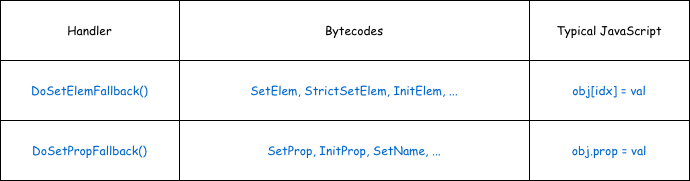

The diagram above was exported from draw.io. Its source (the exported page's mxGraphModel, read from the mxfile embedded in the PNG):
<mxGraphModel dx="1018" dy="655" grid="1" gridSize="10" guides="1" tooltips="1" connect="1" arrows="1" fold="1" page="1" pageScale="1" pageWidth="850" pageHeight="1100" math="0" shadow="0">
  <root>
    <mxCell id="0" />
    <mxCell id="1" parent="0" />
    <mxCell id="uBLlnGuYAEdJf7TEEBfq-10" parent="1" style="shape=table;startSize=0;container=1;collapsible=0;childLayout=tableLayout;fontFamily=Comic Sans MS;" value="" vertex="1">
      <mxGeometry height="180" width="689" x="131" y="240" as="geometry" />
    </mxCell>
    <mxCell id="uBLlnGuYAEdJf7TEEBfq-11" parent="uBLlnGuYAEdJf7TEEBfq-10" style="shape=tableRow;horizontal=0;startSize=0;swimlaneHead=0;swimlaneBody=0;strokeColor=inherit;top=0;left=0;bottom=0;right=0;collapsible=0;dropTarget=0;fillColor=none;points=[[0,0.5],[1,0.5]];portConstraint=eastwest;fontFamily=Comic Sans MS;" value="" vertex="1">
      <mxGeometry height="60" width="689" as="geometry" />
    </mxCell>
    <mxCell id="uBLlnGuYAEdJf7TEEBfq-12" parent="uBLlnGuYAEdJf7TEEBfq-11" style="shape=partialRectangle;html=1;whiteSpace=wrap;connectable=0;strokeColor=inherit;overflow=hidden;fillColor=none;top=0;left=0;bottom=0;right=0;pointerEvents=1;fontFamily=Comic Sans MS;" value="Handler" vertex="1">
      <mxGeometry height="60" width="179" as="geometry">
        <mxRectangle height="60" width="179" as="alternateBounds" />
      </mxGeometry>
    </mxCell>
    <mxCell id="uBLlnGuYAEdJf7TEEBfq-13" parent="uBLlnGuYAEdJf7TEEBfq-11" style="shape=partialRectangle;html=1;whiteSpace=wrap;connectable=0;strokeColor=inherit;overflow=hidden;fillColor=none;top=0;left=0;bottom=0;right=0;pointerEvents=1;fontFamily=Comic Sans MS;" value="Bytecodes" vertex="1">
      <mxGeometry height="60" width="350" x="179" as="geometry">
        <mxRectangle height="60" width="350" as="alternateBounds" />
      </mxGeometry>
    </mxCell>
    <mxCell id="uBLlnGuYAEdJf7TEEBfq-14" parent="uBLlnGuYAEdJf7TEEBfq-11" style="shape=partialRectangle;html=1;whiteSpace=wrap;connectable=0;strokeColor=inherit;overflow=hidden;fillColor=none;top=0;left=0;bottom=0;right=0;pointerEvents=1;fontFamily=Comic Sans MS;" value="Typical JavaScript" vertex="1">
      <mxGeometry height="60" width="160" x="529" as="geometry">
        <mxRectangle height="60" width="160" as="alternateBounds" />
      </mxGeometry>
    </mxCell>
    <mxCell id="uBLlnGuYAEdJf7TEEBfq-15" parent="uBLlnGuYAEdJf7TEEBfq-10" style="shape=tableRow;horizontal=0;startSize=0;swimlaneHead=0;swimlaneBody=0;strokeColor=inherit;top=0;left=0;bottom=0;right=0;collapsible=0;dropTarget=0;fillColor=none;points=[[0,0.5],[1,0.5]];portConstraint=eastwest;fontFamily=Comic Sans MS;" value="" vertex="1">
      <mxGeometry height="60" width="689" y="60" as="geometry" />
    </mxCell>
    <mxCell id="uBLlnGuYAEdJf7TEEBfq-16" parent="uBLlnGuYAEdJf7TEEBfq-15" style="shape=partialRectangle;html=1;whiteSpace=wrap;connectable=0;strokeColor=inherit;overflow=hidden;fillColor=none;top=0;left=0;bottom=0;right=0;pointerEvents=1;fontFamily=Comic Sans MS;fontColor=#0066CC;" value="DoSetElemFallback()" vertex="1">
      <mxGeometry height="60" width="179" as="geometry">
        <mxRectangle height="60" width="179" as="alternateBounds" />
      </mxGeometry>
    </mxCell>
    <mxCell id="uBLlnGuYAEdJf7TEEBfq-17" parent="uBLlnGuYAEdJf7TEEBfq-15" style="shape=partialRectangle;html=1;whiteSpace=wrap;connectable=0;strokeColor=inherit;overflow=hidden;fillColor=none;top=0;left=0;bottom=0;right=0;pointerEvents=1;fontFamily=Comic Sans MS;fontColor=#0066CC;" value="SetElem, StrictSetElem, InitElem, ..." vertex="1">
      <mxGeometry height="60" width="350" x="179" as="geometry">
        <mxRectangle height="60" width="350" as="alternateBounds" />
      </mxGeometry>
    </mxCell>
    <mxCell id="uBLlnGuYAEdJf7TEEBfq-18" parent="uBLlnGuYAEdJf7TEEBfq-15" style="shape=partialRectangle;html=1;whiteSpace=wrap;connectable=0;strokeColor=inherit;overflow=hidden;fillColor=none;top=0;left=0;bottom=0;right=0;pointerEvents=1;fontFamily=Comic Sans MS;fontColor=#0066CC;" value="obj[idx] = val" vertex="1">
      <mxGeometry height="60" width="160" x="529" as="geometry">
        <mxRectangle height="60" width="160" as="alternateBounds" />
      </mxGeometry>
    </mxCell>
    <mxCell id="uBLlnGuYAEdJf7TEEBfq-19" parent="uBLlnGuYAEdJf7TEEBfq-10" style="shape=tableRow;horizontal=0;startSize=0;swimlaneHead=0;swimlaneBody=0;strokeColor=inherit;top=0;left=0;bottom=0;right=0;collapsible=0;dropTarget=0;fillColor=none;points=[[0,0.5],[1,0.5]];portConstraint=eastwest;fontFamily=Comic Sans MS;" value="" vertex="1">
      <mxGeometry height="60" width="689" y="120" as="geometry" />
    </mxCell>
    <mxCell id="uBLlnGuYAEdJf7TEEBfq-20" parent="uBLlnGuYAEdJf7TEEBfq-19" style="shape=partialRectangle;html=1;whiteSpace=wrap;connectable=0;strokeColor=inherit;overflow=hidden;fillColor=none;top=0;left=0;bottom=0;right=0;pointerEvents=1;fontFamily=Comic Sans MS;fontColor=#0066CC;" value="DoSetPropFallback()" vertex="1">
      <mxGeometry height="60" width="179" as="geometry">
        <mxRectangle height="60" width="179" as="alternateBounds" />
      </mxGeometry>
    </mxCell>
    <mxCell id="uBLlnGuYAEdJf7TEEBfq-21" parent="uBLlnGuYAEdJf7TEEBfq-19" style="shape=partialRectangle;html=1;whiteSpace=wrap;connectable=0;strokeColor=inherit;overflow=hidden;fillColor=none;top=0;left=0;bottom=0;right=0;pointerEvents=1;fontFamily=Comic Sans MS;fontColor=#0066CC;" value="SetProp, InitProp, SetName, ..." vertex="1">
      <mxGeometry height="60" width="350" x="179" as="geometry">
        <mxRectangle height="60" width="350" as="alternateBounds" />
      </mxGeometry>
    </mxCell>
    <mxCell id="uBLlnGuYAEdJf7TEEBfq-22" parent="uBLlnGuYAEdJf7TEEBfq-19" style="shape=partialRectangle;html=1;whiteSpace=wrap;connectable=0;strokeColor=inherit;overflow=hidden;fillColor=none;top=0;left=0;bottom=0;right=0;pointerEvents=1;fontFamily=Comic Sans MS;fontColor=#0066CC;" value="obj.prop = val" vertex="1">
      <mxGeometry height="60" width="160" x="529" as="geometry">
        <mxRectangle height="60" width="160" as="alternateBounds" />
      </mxGeometry>
    </mxCell>
  </root>
</mxGraphModel>